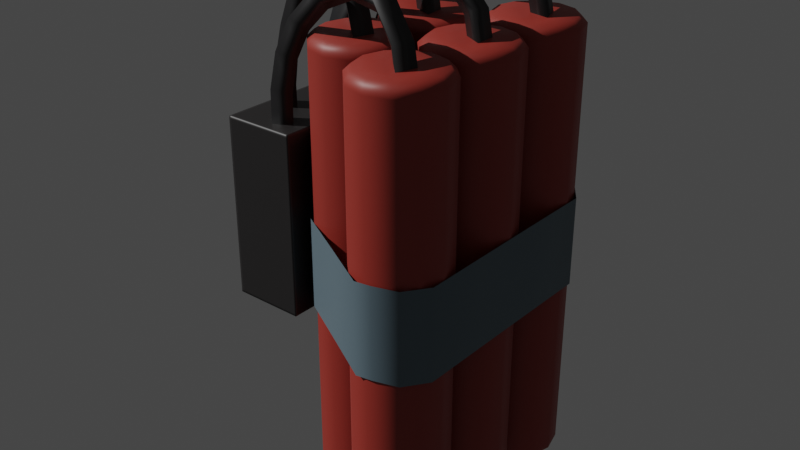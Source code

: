 # Source: TNTDigitalScreen.blend  (saved by Blender 3.6.13; exported with 4.5.12 LTS)
import bpy
from mathutils import Matrix  # noqa: F401  (used for matrix-valued properties, if any)

bpy.ops.wm.read_factory_settings(use_empty=True)
scene = bpy.context.scene
scene.name = 'Scene'

# ---- collections
col_collection_2 = bpy.data.collections.new('Collection 2'); scene.collection.children.link(col_collection_2)
col_panel = bpy.data.collections.new('Panel'); scene.collection.children.link(col_panel)
col_wires = bpy.data.collections.new('Wires'); scene.collection.children.link(col_wires)
col_tape = bpy.data.collections.new('Tape'); scene.collection.children.link(col_tape)

# ---- images (referenced by path relative to the original .blend; pixels are not part of the script)
import os
ASSET_DIR = os.environ.get("B2B_ASSET_DIR", "")  # directory of the original .blend (textures are referenced by path, not embedded)
HERE = os.path.dirname(os.path.abspath(__file__))  # packed textures are extracted next to this script under _unpacked/

def load_image(name, relpath, width, height, colorspace="sRGB"):
    """Load a texture the original file referenced (path relative to the .blend, or extracted next to this script)."""
    p = next((c for c in (os.path.join(HERE, relpath), os.path.join(ASSET_DIR, relpath)) if relpath and os.path.exists(c)), "")
    if p:
        img = bpy.data.images.load(p, check_existing=True)
        img.name = name
    else:  # same state as the original file: an image datablock whose file is absent (Cycles renders it pink)
        img = bpy.data.images.new(name, width, height)
        img.source = "FILE"
        img.filepath = "//" + (relpath or name)
    img.colorspace_settings.name = colorspace
    return img
img_ledpanel = load_image('LedPanel', 'LedPanel.png', 1024, 1024, 'sRGB')

# ---- materials (node trees are filled in below, after node groups)
mat_tnt = bpy.data.materials.new('TNT')
mat_timer = bpy.data.materials.new('Timer')
mat_timerframe = bpy.data.materials.new('TimerFrame')
mat_wire = bpy.data.materials.new('Wire')
mat_tape = bpy.data.materials.new('Tape')

# ---- material node trees
mat_tnt.use_nodes = True; mat_tnt.node_tree.nodes.clear()
_N = mat_tnt.node_tree.nodes; _L = mat_tnt.node_tree.links
n0 = _N.new('ShaderNodeBsdfPrincipled'); n0.name = 'Principled BSDF'; n0.location = (10, 300)
n0.distribution = 'GGX'
n0.subsurface_method = 'RANDOM_WALK_SKIN'
n0.inputs[0].default_value = (0.2957, 0.03004, 0.02028, 1.0)
n0.inputs[3].default_value = 1.45
n0.inputs[27].default_value = (0.0, 0.0, 0.0, 1.0)
n0.inputs[28].default_value = 1.0
n1 = _N.new('ShaderNodeOutputMaterial'); n1.name = 'Material Output'; n1.location = (300, 300)
_L.new(n0.outputs[0], n1.inputs[0])
n1.is_active_output = True
mat_timer.use_nodes = True; mat_timer.node_tree.nodes.clear()
_N = mat_timer.node_tree.nodes; _L = mat_timer.node_tree.links
n0 = _N.new('ShaderNodeBsdfPrincipled'); n0.name = 'Principled BSDF'; n0.location = (10, 300)
n0.distribution = 'GGX'
n0.subsurface_method = 'RANDOM_WALK_SKIN'
n0.inputs[3].default_value = 1.45
n0.inputs[28].default_value = 1.0
n1 = _N.new('ShaderNodeOutputMaterial'); n1.name = 'Material Output'; n1.location = (300, 300)
n2 = _N.new('ShaderNodeTexImage'); n2.name = 'Image Texture'; n2.location = (-414, 251)
n2.image = img_ledpanel
_L.new(n0.outputs[0], n1.inputs[0])
_L.new(n2.outputs[0], n0.inputs[0])
_L.new(n2.outputs[0], n0.inputs[27])
n1.is_active_output = True
mat_timerframe.use_nodes = True; mat_timerframe.node_tree.nodes.clear()
_N = mat_timerframe.node_tree.nodes; _L = mat_timerframe.node_tree.links
n0 = _N.new('ShaderNodeBsdfPrincipled'); n0.name = 'Principled BSDF'; n0.location = (10, 300)
n0.distribution = 'GGX'
n0.subsurface_method = 'RANDOM_WALK_SKIN'
n0.inputs[0].default_value = (0.01598, 0.01457, 0.01457, 1.0)
n0.inputs[3].default_value = 1.45
n0.inputs[27].default_value = (0.0, 0.0, 0.0, 1.0)
n0.inputs[28].default_value = 1.0
n1 = _N.new('ShaderNodeOutputMaterial'); n1.name = 'Material Output'; n1.location = (300, 300)
_L.new(n0.outputs[0], n1.inputs[0])
n1.is_active_output = True
mat_wire.use_nodes = True; mat_wire.node_tree.nodes.clear()
_N = mat_wire.node_tree.nodes; _L = mat_wire.node_tree.links
n0 = _N.new('ShaderNodeBsdfPrincipled'); n0.name = 'Principled BSDF'; n0.location = (10, 300)
n0.distribution = 'GGX'
n0.subsurface_method = 'RANDOM_WALK_SKIN'
n0.inputs[0].default_value = (0.008897, 0.008457, 0.009018, 1.0)
n0.inputs[3].default_value = 1.45
n0.inputs[27].default_value = (0.0, 0.0, 0.0, 1.0)
n0.inputs[28].default_value = 1.0
n1 = _N.new('ShaderNodeOutputMaterial'); n1.name = 'Material Output'; n1.location = (300, 300)
_L.new(n0.outputs[0], n1.inputs[0])
n1.is_active_output = True
mat_tape.use_nodes = True; mat_tape.node_tree.nodes.clear()
_N = mat_tape.node_tree.nodes; _L = mat_tape.node_tree.links
n0 = _N.new('ShaderNodeBsdfPrincipled'); n0.name = 'Principled BSDF'; n0.location = (10, 300)
n0.distribution = 'GGX'
n0.subsurface_method = 'RANDOM_WALK_SKIN'
n0.inputs[0].default_value = (0.1036, 0.1504, 0.1789, 1.0)
n0.inputs[3].default_value = 1.45
n0.inputs[27].default_value = (0.0, 0.0, 0.0, 1.0)
n0.inputs[28].default_value = 1.0
n1 = _N.new('ShaderNodeOutputMaterial'); n1.name = 'Material Output'; n1.location = (300, 300)
_L.new(n0.outputs[0], n1.inputs[0])
n1.is_active_output = True

# ---- world
world_world = bpy.data.worlds.new('World'); scene.world = world_world
world_world.use_nodes = True; world_world.node_tree.nodes.clear()
_N = world_world.node_tree.nodes; _L = world_world.node_tree.links
n0 = _N.new('ShaderNodeOutputWorld'); n0.name = 'World Output'; n0.location = (300, 300)
n1 = _N.new('ShaderNodeBackground'); n1.name = 'Background'; n1.location = (10, 300)
n1.inputs[0].default_value = (0.05088, 0.05088, 0.05088, 1.0)
_L.new(n1.outputs[0], n0.inputs[0])
n0.is_active_output = True
world_world.color = (0.05088, 0.05088, 0.05088)
world_world.use_sun_shadow = False
world_world.sun_shadow_jitter_overblur = 0.0

# ---- lights
light_sun = bpy.data.lights.new('Sun', 'SUN')
light_sun.transmission_factor = 0.0
light_sun.energy = 3.0
light_point_002 = bpy.data.lights.new('Point.002', 'POINT')
light_point_002.color = (0.05127, 0.3515, 0.624)
light_point_002.transmission_factor = 0.0
light_point_002.energy = 0.2
light_point_002.shadow_soft_size = 0.02
light_point_002.shadow_maximum_resolution = 0.006
light_point_002.use_absolute_resolution = True

# ---- meshes
me_cylinder_005 = bpy.data.meshes.new('Cylinder.005')
me_cylinder_005.from_pydata([(4.166e-10, 0.009822, 0.125), (0.0, 0.025, 0.1215), (0.0125, 0.02165, 0.1215), (0.009822, 1.532e-10, 0.125), (0.02165, 0.0125, 0.1215), (0.025, 0.0, 0.1215), (0.02165, -0.0125, 0.1215), (4.166e-10, -0.009822, 0.125), (0.0125, -0.02165, 0.1215), (0.0, -0.025, 0.1215), (-0.0125, -0.02165, 0.1215), (-0.009822, 1.532e-10, 0.125), (-0.02165, -0.0125, 0.1215), (-0.025, 0.0, 0.1215), (-0.02165, 0.0125, 0.1215), (-0.0125, 0.02165, 0.1215), (4.166e-10, 0.009822, -0.125), (0.0, 0.025, -0.1215), (0.0125, 0.02165, -0.1215), (0.009822, 1.532e-10, -0.125), (0.02165, 0.0125, -0.1215), (0.025, 0.0, -0.1215), (0.02165, -0.0125, -0.1215), (4.166e-10, -0.009822, -0.125), (0.0125, -0.02165, -0.1215), (0.0, -0.025, -0.1215), (-0.0125, -0.02165, -0.1215), (-0.009822, 1.532e-10, -0.125), (-0.02165, -0.0125, -0.1215), (-0.025, 0.0, -0.1215), (-0.02165, 0.0125, -0.1215), (-0.0125, 0.02165, -0.1215), (-0.0125, 0.02165, -0.119), (0.0, 0.025, -0.119), (0.0125, 0.02165, -0.119), (0.02165, 0.0125, -0.119), (0.025, 0.0, -0.119), (0.02165, -0.0125, -0.119), (0.0125, -0.02165, -0.119), (0.0, -0.025, -0.119), (-0.0125, 0.02165, 0.119), (0.0, 0.025, 0.119), (0.0125, 0.02165, 0.119), (0.02165, 0.0125, 0.119), (0.025, 0.0, 0.119), (0.02165, -0.0125, 0.119), (0.0125, -0.02165, 0.119), (0.0, -0.025, 0.119), (-0.0125, -0.02165, 0.119), (-0.02165, -0.0125, 0.119), (-0.025, 0.0, 0.119), (-0.02165, 0.0125, 0.119), (-0.0125, -0.02165, -0.119), (-0.02165, -0.0125, -0.119), (-0.025, 0.0, -0.119), (-0.02165, 0.0125, -0.119), (0.0, 0.02134, -0.125), (0.01067, 0.01848, -0.125), (0.01848, 0.01067, -0.125), (0.02134, 0.0, -0.125), (0.01848, -0.01067, -0.125), (0.01067, -0.01848, -0.125), (5.821e-11, -0.02134, -0.125), (-0.01067, -0.01848, -0.125), (0.0, 0.02134, 0.125), (0.01067, 0.01848, 0.125), (0.01848, 0.01067, 0.125), (0.02134, 0.0, 0.125), (0.01848, -0.01067, 0.125), (0.01067, -0.01848, 0.125), (5.821e-11, -0.02134, 0.125), (-0.01067, -0.01848, 0.125), (-0.01848, -0.01067, 0.125), (-0.02134, -5.821e-11, 0.125), (-0.01848, 0.01067, 0.125), (-0.01067, 0.01848, 0.125), (-0.0125, 0.02165, 0.0), (0.0, 0.025, 0.0), (0.0125, 0.02165, 0.0), (0.02165, 0.0125, 0.0), (0.025, 0.0, 0.0), (0.02165, -0.0125, 0.0), (0.0125, -0.02165, 0.0), (0.0, -0.025, 0.0), (-0.0125, -0.02165, 0.0), (-0.02165, -0.0125, 0.0), (-0.025, 0.0, 0.0), (-0.02165, 0.0125, 0.0), (-0.01848, -0.01067, -0.125), (-0.02134, -5.821e-11, -0.125), (-0.01848, 0.01067, -0.125), (-0.01067, 0.01848, -0.125)], [], [(41, 1, 2, 42), (44, 5, 6, 45), (45, 6, 8, 46), (46, 8, 9, 47), (47, 9, 10, 48), (48, 10, 12, 49), (49, 12, 13, 50), (50, 13, 14, 51), (51, 14, 15, 40), (42, 2, 4, 43), (43, 4, 5, 44), (40, 15, 1, 41), (2, 1, 64, 65), (4, 2, 65, 66), (5, 4, 66, 67), (6, 5, 67, 68), (8, 6, 68, 69), (9, 8, 69, 70), (10, 9, 70, 71), (12, 10, 71, 72), (13, 12, 72, 73), (14, 13, 73, 74), (15, 14, 74, 75), (1, 15, 75, 64), (0, 65, 64, 75), (33, 34, 18, 17), (36, 37, 22, 21), (37, 38, 24, 22), (38, 39, 25, 24), (39, 52, 26, 25), (52, 53, 28, 26), (53, 54, 29, 28), (54, 55, 30, 29), (55, 32, 31, 30), (34, 35, 20, 18), (32, 33, 17, 31), (18, 57, 56, 17), (35, 36, 21, 20), (76, 40, 41, 77), (79, 43, 44, 80), (78, 42, 43, 79), (87, 51, 40, 76), (86, 50, 51, 87), (85, 49, 50, 86), (84, 48, 49, 85), (83, 47, 48, 84), (82, 46, 47, 83), (81, 45, 46, 82), (80, 44, 45, 81), (77, 41, 42, 78), (21, 59, 58, 20), (29, 89, 88, 28), (31, 91, 90, 30), (16, 91, 56, 57), (79, 80, 36, 35), (87, 76, 32, 55), (85, 86, 54, 53), (83, 84, 52, 39), (80, 81, 37, 36), (24, 61, 60, 22), (26, 63, 62, 25), (77, 78, 34, 33), (67, 66, 3, 68), (0, 3, 66, 65), (70, 69, 7, 71), (3, 7, 69, 68), (73, 72, 11, 74), (7, 11, 72, 71), (11, 0, 75, 74), (0, 11, 7, 3), (84, 85, 53, 52), (86, 87, 55, 54), (78, 79, 35, 34), (76, 77, 33, 32), (17, 56, 91, 31), (30, 90, 89, 29), (28, 88, 63, 26), (25, 62, 61, 24), (22, 60, 59, 21), (20, 58, 57, 18), (82, 83, 39, 38), (81, 82, 38, 37), (59, 60, 19, 58), (16, 57, 58, 19), (62, 63, 23, 61), (19, 60, 61, 23), (89, 90, 27, 88), (23, 63, 88, 27), (27, 90, 91, 16), (16, 19, 23, 27)])
me_cylinder_005.polygons.foreach_set('use_smooth', [True] * 90)
_uv = me_cylinder_005.uv_layers.new(name='UVMap')
_uv.uv.foreach_set('vector', [1.0, 0.9881, 1.0, 0.9929, 0.9167, 0.9929, 0.9167, 0.9881, 0.75, 0.9881, 0.75, 0.9929, 0.6667, 0.9929, 0.6667, 0.9881, 0.6667, 0.9881, 0.6667, 0.9929, 0.5833, 0.9929, 0.5833, 0.9881, 0.5833, 0.9881, 0.5833, 0.9929, 0.5, 0.9929, 0.5, 0.9881, 0.5, 0.9881, 0.5, 0.9929, 0.4167, 0.9929, 0.4167, 0.9881, 0.4167, 0.9881, 0.4167, 0.9929, 0.3333, 0.9929, 0.3333, 0.9881, 0.3333, 0.9881, 0.3333, 0.9929, 0.25, 0.9929, 0.25, 0.9881, 0.25, 0.9881, 0.25, 0.9929, 0.1667, 0.9929, 0.1667, 0.9881, 0.1667, 0.9881, 0.1667, 0.9929, 0.08333, 0.9929, 0.08333, 0.9881, 0.9167, 0.9881, 0.9167, 0.9929, 0.8333, 0.9929, 0.8333, 0.9881, 0.8333, 0.9881, 0.8333, 0.9929, 0.75, 0.9929, 0.75, 0.9881, 0.08333, 0.9881, 0.08333, 0.9929, 7.451e-08, 0.9929, 7.451e-08, 0.9881, 0.37, 0.4578, 0.25, 0.49, 0.25, 0.4549, 0.3524, 0.4274, 0.4578, 0.37, 0.37, 0.4578, 0.3524, 0.4274, 0.4274, 0.3524, 0.49, 0.25, 0.4578, 0.37, 0.4274, 0.3524, 0.4549, 0.25, 0.4578, 0.13, 0.49, 0.25, 0.4549, 0.25, 0.4274, 0.1476, 0.37, 0.04215, 0.4578, 0.13, 0.4274, 0.1476, 0.3524, 0.07258, 0.25, 0.01, 0.37, 0.04215, 0.3524, 0.07258, 0.25, 0.04514, 0.13, 0.04215, 0.25, 0.01, 0.25, 0.04514, 0.1476, 0.07258, 0.04215, 0.13, 0.13, 0.04215, 0.1476, 0.07258, 0.07258, 0.1476, 0.01, 0.25, 0.04215, 0.13, 0.07258, 0.1476, 0.04514, 0.25, 0.04215, 0.37, 0.01, 0.25, 0.04514, 0.25, 0.07258, 0.3524, 0.13, 0.4578, 0.04215, 0.37, 0.07258, 0.3524, 0.1476, 0.4274, 0.25, 0.49, 0.13, 0.4578, 0.1476, 0.4274, 0.25, 0.4549, 0.3272, 0.3836, 0.3416, 0.4087, 0.25, 0.4332, 0.1584, 0.4087, 1.0, 0.9881, 0.9167, 0.9881, 0.9167, 0.9929, 1.0, 0.9929, 0.75, 0.9881, 0.6667, 0.9881, 0.6667, 0.9929, 0.75, 0.9929, 0.6667, 0.9881, 0.5833, 0.9881, 0.5833, 0.9929, 0.6667, 0.9929, 0.5833, 0.9881, 0.5, 0.9881, 0.5, 0.9929, 0.5833, 0.9929, 0.5, 0.9881, 0.4167, 0.9881, 0.4167, 0.9929, 0.5, 0.9929, 0.4167, 0.9881, 0.3333, 0.9881, 0.3333, 0.9929, 0.4167, 0.9929, 0.3333, 0.9881, 0.25, 0.9881, 0.25, 0.9929, 0.3333, 0.9929, 0.25, 0.9881, 0.1667, 0.9881, 0.1667, 0.9929, 0.25, 0.9929, 0.1667, 0.9881, 0.08333, 0.9881, 0.08333, 0.9929, 0.1667, 0.9929, 0.9167, 0.9881, 0.8333, 0.9881, 0.8333, 0.9929, 0.9167, 0.9929, 0.08333, 0.9881, 7.451e-08, 0.9881, 7.451e-08, 0.9929, 0.08333, 0.9929, 0.37, 0.4578, 0.3524, 0.4274, 0.25, 0.4549, 0.25, 0.49, 0.8333, 0.9881, 0.75, 0.9881, 0.75, 0.9929, 0.8333, 0.9929, 0.08333, 0.75, 0.08333, 0.9881, 7.451e-08, 0.9881, 7.451e-08, 0.75, 0.8333, 0.75, 0.8333, 0.9881, 0.75, 0.9881, 0.75, 0.75, 0.9167, 0.75, 0.9167, 0.9881, 0.8333, 0.9881, 0.8333, 0.75, 0.1667, 0.75, 0.1667, 0.9881, 0.08333, 0.9881, 0.08333, 0.75, 0.25, 0.75, 0.25, 0.9881, 0.1667, 0.9881, 0.1667, 0.75, 0.3333, 0.75, 0.3333, 0.9881, 0.25, 0.9881, 0.25, 0.75, 0.4167, 0.75, 0.4167, 0.9881, 0.3333, 0.9881, 0.3333, 0.75, 0.5, 0.75, 0.5, 0.9881, 0.4167, 0.9881, 0.4167, 0.75, 0.5833, 0.75, 0.5833, 0.9881, 0.5, 0.9881, 0.5, 0.75, 0.6667, 0.75, 0.6667, 0.9881, 0.5833, 0.9881, 0.5833, 0.75, 0.75, 0.75, 0.75, 0.9881, 0.6667, 0.9881, 0.6667, 0.75, 1.0, 0.75, 1.0, 0.9881, 0.9167, 0.9881, 0.9167, 0.75, 0.49, 0.25, 0.4549, 0.25, 0.4274, 0.3524, 0.4578, 0.37, 0.01, 0.25, 0.04514, 0.25, 0.07258, 0.1476, 0.04215, 0.13, 0.13, 0.4578, 0.1476, 0.4274, 0.07258, 0.3524, 0.04215, 0.37, 0.3272, 0.3836, 0.1584, 0.4087, 0.25, 0.4332, 0.3416, 0.4087, 0.8333, 0.75, 0.75, 0.75, 0.75, 0.9881, 0.8333, 0.9881, 0.1667, 0.75, 0.08333, 0.75, 0.08333, 0.9881, 0.1667, 0.9881, 0.3333, 0.75, 0.25, 0.75, 0.25, 0.9881, 0.3333, 0.9881, 0.5, 0.75, 0.4167, 0.75, 0.4167, 0.9881, 0.5, 0.9881, 0.75, 0.75, 0.6667, 0.75, 0.6667, 0.9881, 0.75, 0.9881, 0.37, 0.04215, 0.3524, 0.07258, 0.4274, 0.1476, 0.4578, 0.13, 0.13, 0.04215, 0.1476, 0.07258, 0.25, 0.04514, 0.25, 0.01, 1.0, 0.75, 0.9167, 0.75, 0.9167, 0.9881, 1.0, 0.9881, 0.4332, 0.25, 0.4087, 0.3416, 0.3836, 0.1728, 0.4087, 0.1584, 0.3272, 0.3836, 0.3836, 0.3272, 0.4087, 0.3416, 0.3416, 0.4087, 0.25, 0.06677, 0.3416, 0.09132, 0.1728, 0.1164, 0.1584, 0.09132, 0.3836, 0.1728, 0.3272, 0.1164, 0.3416, 0.09132, 0.4087, 0.1584, 0.06677, 0.25, 0.09132, 0.1584, 0.1164, 0.3272, 0.09132, 0.3416, 0.1728, 0.1164, 0.1164, 0.1728, 0.09132, 0.1584, 0.1584, 0.09132, 0.1164, 0.3272, 0.1728, 0.3836, 0.1584, 0.4087, 0.09132, 0.3416, 0.1728, 0.3836, 0.1164, 0.1728, 0.3272, 0.1164, 0.3836, 0.3272, 0.4167, 0.75, 0.3333, 0.75, 0.3333, 0.9881, 0.4167, 0.9881, 0.25, 0.75, 0.1667, 0.75, 0.1667, 0.9881, 0.25, 0.9881, 0.9167, 0.75, 0.8333, 0.75, 0.8333, 0.9881, 0.9167, 0.9881, 0.08333, 0.75, 7.451e-08, 0.75, 7.451e-08, 0.9881, 0.08333, 0.9881, 0.25, 0.49, 0.25, 0.4549, 0.1476, 0.4274, 0.13, 0.4578, 0.04215, 0.37, 0.07258, 0.3524, 0.04514, 0.25, 0.01, 0.25, 0.04215, 0.13, 0.07258, 0.1476, 0.1476, 0.07258, 0.13, 0.04215, 0.25, 0.01, 0.25, 0.04514, 0.3524, 0.07258, 0.37, 0.04215, 0.4578, 0.13, 0.4274, 0.1476, 0.4549, 0.25, 0.49, 0.25, 0.4578, 0.37, 0.4274, 0.3524, 0.3524, 0.4274, 0.37, 0.4578, 0.5833, 0.75, 0.5, 0.75, 0.5, 0.9881, 0.5833, 0.9881, 0.6667, 0.75, 0.5833, 0.75, 0.5833, 0.9881, 0.6667, 0.9881, 0.4332, 0.25, 0.4087, 0.1584, 0.3836, 0.1728, 0.4087, 0.3416, 0.3272, 0.3836, 0.3416, 0.4087, 0.4087, 0.3416, 0.3836, 0.3272, 0.25, 0.06677, 0.1584, 0.09132, 0.1728, 0.1164, 0.3416, 0.09132, 0.3836, 0.1728, 0.4087, 0.1584, 0.3416, 0.09132, 0.3272, 0.1164, 0.06677, 0.25, 0.09132, 0.3416, 0.1164, 0.3272, 0.09132, 0.1584, 0.1728, 0.1164, 0.1584, 0.09132, 0.09132, 0.1584, 0.1164, 0.1728, 0.1164, 0.3272, 0.09132, 0.3416, 0.1584, 0.4087, 0.1728, 0.3836, 0.1728, 0.3836, 0.3836, 0.3272, 0.3272, 0.1164, 0.1164, 0.1728])
me_cylinder_005.materials.append(mat_tnt)
me_cylinder_005.update()
me_cube_001 = bpy.data.meshes.new('Cube.001')
me_cube_001.from_pydata([(0.02, -0.05, -0.04859), (0.02, -0.04859, -0.05), (0.02, -0.05, -0.05), (0.02, -0.04859, 0.05), (0.02, -0.05, 0.04859), (0.02, -0.05, 0.05), (0.02, 0.04859, -0.05), (0.02, 0.05, -0.04859), (0.02, 0.05, -0.05), (0.02, 0.05, 0.04859), (0.02, 0.04859, 0.05), (0.02, 0.05, 0.05), (-0.02, 0.04859, -0.04859), (-0.01859, 0.05, -0.04859), (-0.01859, 0.04859, -0.05), (-0.02, 0.05, -0.04859), (-0.02, 0.05, -0.05), (-0.01859, 0.05, -0.05), (-0.02, 0.04859, -0.05), (-0.01859, -0.04859, -0.05), (-0.01859, -0.05, -0.04859), (-0.02, -0.04859, -0.04859), (-0.01859, -0.05, -0.05), (-0.02, -0.05, -0.05), (-0.02, -0.05, -0.04859), (-0.02, -0.04859, -0.05), (-0.01859, -0.05, 0.04859), (-0.01859, -0.04859, 0.05), (-0.02, -0.04859, 0.04859), (-0.01859, -0.05, 0.05), (-0.02, -0.05, 0.05), (-0.02, -0.04859, 0.05), (-0.02, -0.05, 0.04859), (-0.01859, 0.04859, 0.05), (-0.01859, 0.05, 0.04859), (-0.02, 0.04859, 0.04859), (-0.01859, 0.05, 0.05), (-0.02, 0.05, 0.05), (-0.02, 0.05, 0.04859), (-0.02, 0.04859, 0.05), (0.01904, 0.04859, -0.05), (0.01904, 0.05, -0.05), (0.01904, 0.05, -0.04859), (0.01904, 0.04859, 0.05), (0.01904, 0.05, 0.05), (0.01904, 0.05, 0.04859), (0.01904, -0.04859, -0.05), (0.01904, -0.05, -0.05), (0.01904, -0.05, -0.04859), (0.01904, -0.04859, 0.05), (0.01904, -0.05, 0.05), (0.01904, -0.05, 0.04859), (-0.02, -0.04099, -0.0418), (-0.02, -0.0418, -0.04099), (-0.0198, -0.04135, -0.04099), (-0.0198, -0.04099, -0.04135), (-0.02, -0.0418, -0.0418), (-0.02, -0.04153, -0.04153), (-0.02, -0.04153, -0.04118), (-0.0198, -0.04135, -0.04135), (-0.02, -0.04118, -0.04153), (-0.02, -0.0418, 0.04099), (-0.02, -0.04099, 0.0418), (-0.0198, -0.04099, 0.04135), (-0.0198, -0.04135, 0.04099), (-0.02, -0.0418, 0.0418), (-0.02, -0.04153, 0.04153), (-0.02, -0.04118, 0.04153), (-0.0198, -0.04135, 0.04135), (-0.02, -0.04153, 0.04118), (-0.0198, 0.04099, -0.04135), (-0.0198, 0.04135, -0.04099), (-0.02, 0.0418, -0.04099), (-0.02, 0.04099, -0.0418), (-0.0198, 0.04135, -0.04135), (-0.02, 0.04153, -0.04153), (-0.02, 0.04153, -0.04118), (-0.02, 0.0418, -0.0418), (-0.02, 0.04118, -0.04153), (-0.02, 0.04099, 0.0418), (-0.02, 0.0418, 0.04099), (-0.0198, 0.04135, 0.04099), (-0.0198, 0.04099, 0.04135), (-0.02, 0.0418, 0.0418), (-0.02, 0.04153, 0.04153), (-0.02, 0.04153, 0.04118), (-0.0198, 0.04135, 0.04135), (-0.02, 0.04118, 0.04153), (-0.01399, 0.03558, -0.03593), (-0.01379, 0.03547, -0.03547), (-0.01399, 0.03593, -0.03558), (-0.01379, 0.03547, -0.03574), (-0.01379, 0.03574, -0.03574), (-0.01379, 0.03574, -0.03547), (-0.01399, 0.03593, -0.03593), (-0.01399, -0.03558, -0.03593), (-0.01399, -0.03593, -0.03558), (-0.01379, -0.03547, -0.03547), (-0.01399, -0.03593, -0.03593), (-0.01379, -0.03574, -0.03574), (-0.01379, -0.03574, -0.03547), (-0.01379, -0.03547, -0.03574), (-0.01399, -0.03593, 0.03558), (-0.01399, -0.03558, 0.03593), (-0.01379, -0.03547, 0.03547), (-0.01399, -0.03593, 0.03593), (-0.01379, -0.03574, 0.03574), (-0.01379, -0.03547, 0.03574), (-0.01379, -0.03574, 0.03547), (-0.01399, 0.03558, 0.03593), (-0.01399, 0.03593, 0.03558), (-0.01379, 0.03547, 0.03547), (-0.01399, 0.03593, 0.03593), (-0.01379, 0.03574, 0.03574), (-0.01379, 0.03574, 0.03547), (-0.01379, 0.03547, 0.03574), (0.02, 0.04859, 0.04859), (0.02, -0.04859, 0.04859), (0.02, -0.04859, -0.04859), (0.02, 0.04859, -0.04859)], [], [(97, 104, 111, 89), (54, 64, 102, 96), (48, 51, 26, 20), (43, 33, 27, 49), (6, 119, 118, 1), (42, 45, 9, 7), (81, 71, 90, 110), (77, 72, 80, 83, 35, 12), (56, 52, 73, 77, 12, 21), (63, 82, 109, 103), (83, 79, 62, 65, 28, 35), (65, 61, 53, 56, 21, 28), (12, 15, 16, 18), (13, 17, 16, 15), (14, 18, 16, 17), (19, 22, 23, 25), (20, 24, 23, 22), (21, 25, 23, 24), (26, 29, 30, 32), (27, 31, 30, 29), (28, 32, 30, 31), (33, 36, 37, 39), (34, 38, 37, 36), (35, 39, 37, 38), (14, 19, 25, 18), (18, 25, 21, 12), (20, 26, 32, 24), (24, 32, 28, 21), (27, 33, 39, 31), (31, 39, 35, 28), (34, 13, 15, 38), (38, 15, 12, 35), (40, 14, 17, 41), (41, 17, 13, 42), (43, 10, 11, 44), (44, 11, 9, 45), (46, 1, 2, 47), (47, 2, 0, 48), (49, 27, 29, 50), (50, 29, 26, 51), (40, 6, 1, 46), (14, 40, 46, 19), (5, 50, 51, 4), (3, 49, 50, 5), (22, 47, 48, 20), (19, 46, 47, 22), (36, 44, 45, 34), (33, 43, 44, 36), (8, 41, 42, 7), (6, 40, 41, 8), (13, 34, 45, 42), (10, 43, 49, 3), (0, 4, 51, 48), (52, 56, 57, 60), (53, 58, 57, 56), (54, 59, 57, 58), (55, 60, 57, 59), (61, 65, 66, 69), (62, 67, 66, 65), (63, 68, 66, 67), (64, 69, 66, 68), (70, 74, 75, 78), (71, 76, 75, 74), (72, 77, 75, 76), (73, 78, 75, 77), (79, 83, 84, 87), (80, 85, 84, 83), (81, 86, 84, 85), (82, 87, 84, 86), (88, 91, 92, 94), (89, 93, 92, 91), (90, 94, 92, 93), (95, 98, 99, 101), (96, 100, 99, 98), (97, 101, 99, 100), (102, 105, 106, 108), (103, 107, 106, 105), (104, 108, 106, 107), (109, 112, 113, 115), (110, 114, 113, 112), (111, 115, 113, 114), (73, 52, 60, 78), (78, 60, 55, 70), (53, 61, 69, 58), (58, 69, 64, 54), (62, 79, 87, 67), (67, 87, 82, 63), (80, 72, 76, 85), (85, 76, 71, 81), (88, 95, 101, 91), (91, 101, 97, 89), (96, 102, 108, 100), (100, 108, 104, 97), (103, 109, 115, 107), (107, 115, 111, 104), (110, 90, 93, 114), (114, 93, 89, 111), (70, 88, 94, 74), (74, 94, 90, 71), (109, 82, 86, 112), (112, 86, 81, 110), (63, 103, 105, 68), (68, 105, 102, 64), (95, 55, 59, 98), (98, 59, 54, 96), (70, 55, 95, 88), (1, 118, 0, 2), (0, 118, 117, 4), (4, 117, 3, 5), (3, 117, 116, 10), (10, 116, 9, 11), (9, 116, 119, 7), (7, 119, 6, 8), (116, 117, 118, 119)])
me_cube_001.polygons.foreach_set('use_smooth', [True] * 114)
me_cube_001.polygons.foreach_set('material_index', [0, 1, 1, 1, 1, 1, 1, 1, 1, 1, 1, 1, 1, 1, 1, 1, 1, 1, 1, 1, 1, 1, 1, 1, 1, 1, 1, 1, 1, 1, 1, 1, 1, 1, 1, 1, 1, 1, 1, 1, 1, 1, 1, 1, 1, 1, 1, 1, 1, 1, 1, 1, 1, 1, 1, 1, 1, 1, 1, 1, 1, 1, 1, 1, 1, 1, 1, 1, 1, 1, 0, 1, 1, 1, 0, 1, 1, 0, 1, 1, 0, 1, 1, 1, 1, 1, 1, 1, 1, 1, 0, 1, 0, 1, 0, 1, 0, 1, 1, 1, 1, 1, 1, 1, 1, 1, 1, 1, 1, 1, 1, 1, 1, 1])
_uv = me_cube_001.uv_layers.new(name='UVMap')
_uv.uv.foreach_set('vector', [0.9999, 0.0001001, 0.9999, 0.9999, 9.996e-05, 0.9999, 0.0001001, 9.984e-05, 0.3971, 0.02117, 0.6029, 0.02117, 0.6029, 0.02117, 0.3971, 0.02117, 0.3785, 0.756, 0.6215, 0.756, 0.6215, 0.9912, 0.3785, 0.9912, 0.631, 0.5035, 0.8662, 0.5035, 0.8662, 0.7465, 0.631, 0.7465, 0.375, 0.5035, 0.3785, 0.5035, 0.3785, 0.7465, 0.375, 0.7465, 0.3785, 0.494, 0.6215, 0.494, 0.6215, 0.5, 0.3785, 0.5, 0.6029, 0.2288, 0.3971, 0.2288, 0.3971, 0.2288, 0.6029, 0.2288, 0.3955, 0.2295, 0.3975, 0.2295, 0.6025, 0.2295, 0.6045, 0.2295, 0.6215, 0.2465, 0.3785, 0.2465, 0.3955, 0.02049, 0.3955, 0.02252, 0.3955, 0.2275, 0.3955, 0.2295, 0.3785, 0.2465, 0.3785, 0.003536, 0.6038, 0.02207, 0.6038, 0.2279, 0.6038, 0.2279, 0.6038, 0.02213, 0.6045, 0.2295, 0.6045, 0.2275, 0.6045, 0.02252, 0.6045, 0.02049, 0.6215, 0.003536, 0.6215, 0.2465, 0.6045, 0.02049, 0.6025, 0.02049, 0.3975, 0.02049, 0.3955, 0.02049, 0.3785, 0.003536, 0.6215, 0.003536, 0.3785, 0.2465, 0.3785, 0.25, 0.375, 0.25, 0.375, 0.2465, 0.3785, 0.2588, 0.375, 0.2588, 0.375, 0.25, 0.3785, 0.25, 0.1338, 0.5035, 0.125, 0.5035, 0.125, 0.5, 0.1338, 0.5, 0.1338, 0.7465, 0.1338, 0.75, 0.125, 0.75, 0.125, 0.7465, 0.3785, 0.9912, 0.3785, 1.0, 0.375, 1.0, 0.375, 0.9912, 0.3785, 0.003536, 0.375, 0.003536, 0.375, 0.0, 0.3785, 0.0, 0.6215, 0.9912, 0.625, 0.9912, 0.625, 1.0, 0.6215, 1.0, 0.8662, 0.7465, 0.875, 0.7465, 0.875, 0.75, 0.8662, 0.75, 0.6215, 0.003536, 0.6215, 0.0, 0.625, 0.0, 0.625, 0.003536, 0.8662, 0.5035, 0.8662, 0.5, 0.875, 0.5, 0.875, 0.5035, 0.6215, 0.2588, 0.6215, 0.25, 0.625, 0.25, 0.625, 0.2588, 0.6215, 0.2465, 0.625, 0.2465, 0.625, 0.25, 0.6215, 0.25, 0.1338, 0.5035, 0.1338, 0.7465, 0.125, 0.7465, 0.125, 0.5035, 0.375, 0.2465, 0.375, 0.003536, 0.3785, 0.003536, 0.3785, 0.2465, 0.3785, 0.9912, 0.6215, 0.9912, 0.6215, 1.0, 0.3785, 1.0, 0.3785, 0.0, 0.6215, 0.0, 0.6215, 0.003536, 0.3785, 0.003536, 0.8662, 0.7465, 0.8662, 0.5035, 0.875, 0.5035, 0.875, 0.7465, 0.625, 0.003536, 0.625, 0.2465, 0.6215, 0.2465, 0.6215, 0.003536, 0.6215, 0.2588, 0.3785, 0.2588, 0.3785, 0.25, 0.6215, 0.25, 0.6215, 0.25, 0.3785, 0.25, 0.3785, 0.2465, 0.6215, 0.2465, 0.369, 0.5035, 0.1338, 0.5035, 0.1338, 0.5, 0.369, 0.5, 0.375, 0.494, 0.375, 0.2588, 0.3785, 0.2588, 0.3785, 0.494, 0.631, 0.5035, 0.625, 0.5035, 0.625, 0.5, 0.631, 0.5, 0.625, 0.494, 0.625, 0.5, 0.6215, 0.5, 0.6215, 0.494, 0.369, 0.7465, 0.375, 0.7465, 0.375, 0.75, 0.369, 0.75, 0.375, 0.756, 0.375, 0.75, 0.3785, 0.75, 0.3785, 0.756, 0.631, 0.7465, 0.8662, 0.7465, 0.8662, 0.75, 0.631, 0.75, 0.625, 0.756, 0.625, 0.9912, 0.6215, 0.9912, 0.6215, 0.756, 0.369, 0.5035, 0.375, 0.5035, 0.375, 0.7465, 0.369, 0.7465, 0.1338, 0.5035, 0.369, 0.5035, 0.369, 0.7465, 0.1338, 0.7465, 0.625, 0.75, 0.625, 0.756, 0.6215, 0.756, 0.6215, 0.75, 0.625, 0.7465, 0.631, 0.7465, 0.631, 0.75, 0.625, 0.75, 0.375, 0.9912, 0.375, 0.756, 0.3785, 0.756, 0.3785, 0.9912, 0.1338, 0.7465, 0.369, 0.7465, 0.369, 0.75, 0.1338, 0.75, 0.625, 0.2588, 0.625, 0.494, 0.6215, 0.494, 0.6215, 0.2588, 0.8662, 0.5035, 0.631, 0.5035, 0.631, 0.5, 0.8662, 0.5, 0.375, 0.5, 0.375, 0.494, 0.3785, 0.494, 0.3785, 0.5, 0.375, 0.5035, 0.369, 0.5035, 0.369, 0.5, 0.375, 0.5, 0.3785, 0.2588, 0.6215, 0.2588, 0.6215, 0.494, 0.3785, 0.494, 0.625, 0.5035, 0.631, 0.5035, 0.631, 0.7465, 0.625, 0.7465, 0.3785, 0.75, 0.6215, 0.75, 0.6215, 0.756, 0.3785, 0.756, 0.3962, 0.02281, 0.3962, 0.02068, 0.3962, 0.02117, 0.3962, 0.02206, 0.3975, 0.02049, 0.3971, 0.02117, 0.3962, 0.02117, 0.3955, 0.02049, 0.3971, 0.02117, 0.3962, 0.02117, 0.3962, 0.02117, 0.3971, 0.02117, 0.3962, 0.02207, 0.3962, 0.02206, 0.3962, 0.02117, 0.3962, 0.02117, 0.6022, 0.02117, 0.6043, 0.02117, 0.6038, 0.02117, 0.6029, 0.02117, 0.6045, 0.02252, 0.6038, 0.02206, 0.6038, 0.02117, 0.6045, 0.02049, 0.6038, 0.02207, 0.6038, 0.02117, 0.6038, 0.02117, 0.6038, 0.02206, 0.6029, 0.02117, 0.6029, 0.02117, 0.6038, 0.02117, 0.6038, 0.02117, 0.3962, 0.2279, 0.3962, 0.2288, 0.3962, 0.2288, 0.3962, 0.2279, 0.3971, 0.2288, 0.3971, 0.2288, 0.3962, 0.2288, 0.3962, 0.2288, 0.3978, 0.2288, 0.3957, 0.2288, 0.3962, 0.2288, 0.3971, 0.2288, 0.3955, 0.2275, 0.3962, 0.2279, 0.3962, 0.2288, 0.3955, 0.2295, 0.6038, 0.2272, 0.6038, 0.2293, 0.6038, 0.2288, 0.6038, 0.2279, 0.6025, 0.2295, 0.6029, 0.2288, 0.6038, 0.2288, 0.6045, 0.2295, 0.6029, 0.2288, 0.6038, 0.2288, 0.6038, 0.2288, 0.6029, 0.2288, 0.6038, 0.2279, 0.6038, 0.2279, 0.6038, 0.2288, 0.6038, 0.2288, 0.3962, 0.2279, 0.3962, 0.228, 0.3962, 0.2288, 0.3962, 0.2288, 0.397, 0.228, 0.397, 0.2288, 0.3962, 0.2288, 0.3962, 0.228, 0.3971, 0.2288, 0.3962, 0.2288, 0.3962, 0.2288, 0.397, 0.2288, 0.3962, 0.02213, 0.3962, 0.02117, 0.3962, 0.02117, 0.3962, 0.02196, 0.3971, 0.02117, 0.397, 0.02117, 0.3962, 0.02117, 0.3962, 0.02117, 0.397, 0.02196, 0.3962, 0.02196, 0.3962, 0.02117, 0.397, 0.02117, 0.6029, 0.02117, 0.6038, 0.02117, 0.6038, 0.02117, 0.603, 0.02117, 0.6038, 0.02213, 0.6038, 0.02196, 0.6038, 0.02117, 0.6038, 0.02117, 0.603, 0.02196, 0.603, 0.02117, 0.6038, 0.02117, 0.6038, 0.02196, 0.6038, 0.2279, 0.6038, 0.2288, 0.6038, 0.2288, 0.6038, 0.228, 0.6029, 0.2288, 0.603, 0.2288, 0.6038, 0.2288, 0.6038, 0.2288, 0.603, 0.228, 0.6038, 0.228, 0.6038, 0.2288, 0.603, 0.2288, 0.3955, 0.2275, 0.3955, 0.02252, 0.3962, 0.02206, 0.3962, 0.2279, 0.3962, 0.2279, 0.3962, 0.02206, 0.3962, 0.02207, 0.3962, 0.2279, 0.3975, 0.02049, 0.6025, 0.02049, 0.6029, 0.02117, 0.3971, 0.02117, 0.3971, 0.02117, 0.6029, 0.02117, 0.6029, 0.02117, 0.3971, 0.02117, 0.6045, 0.02252, 0.6045, 0.2275, 0.6038, 0.2279, 0.6038, 0.02206, 0.6038, 0.02206, 0.6038, 0.2279, 0.6038, 0.2279, 0.6038, 0.02207, 0.6025, 0.2295, 0.3975, 0.2295, 0.3971, 0.2288, 0.6029, 0.2288, 0.6029, 0.2288, 0.3971, 0.2288, 0.3971, 0.2288, 0.6029, 0.2288, 0.3962, 0.2279, 0.3962, 0.02213, 0.3962, 0.02196, 0.3962, 0.228, 0.3962, 0.228, 0.3962, 0.02196, 0.397, 0.02196, 0.397, 0.228, 0.3971, 0.02117, 0.6029, 0.02117, 0.603, 0.02117, 0.397, 0.02117, 0.397, 0.02117, 0.603, 0.02117, 0.603, 0.02196, 0.397, 0.02196, 0.6038, 0.02213, 0.6038, 0.2279, 0.6038, 0.228, 0.6038, 0.02196, 0.6038, 0.02196, 0.6038, 0.228, 0.603, 0.228, 0.603, 0.02196, 0.6029, 0.2288, 0.3971, 0.2288, 0.397, 0.2288, 0.603, 0.2288, 0.603, 0.2288, 0.397, 0.2288, 0.397, 0.228, 0.603, 0.228, 0.3962, 0.2279, 0.3962, 0.2279, 0.3962, 0.2288, 0.3962, 0.2288, 0.3962, 0.2288, 0.3962, 0.2288, 0.3971, 0.2288, 0.3971, 0.2288, 0.6038, 0.2279, 0.6038, 0.2279, 0.6038, 0.2288, 0.6038, 0.2288, 0.6038, 0.2288, 0.6038, 0.2288, 0.6029, 0.2288, 0.6029, 0.2288, 0.6038, 0.02207, 0.6038, 0.02213, 0.6038, 0.02117, 0.6038, 0.02117, 0.6038, 0.02117, 0.6038, 0.02117, 0.6029, 0.02117, 0.6029, 0.02117, 0.3962, 0.02213, 0.3962, 0.02207, 0.3962, 0.02117, 0.3962, 0.02117, 0.3962, 0.02117, 0.3962, 0.02117, 0.3971, 0.02117, 0.3971, 0.02117, 0.3962, 0.2279, 0.3962, 0.02207, 0.3962, 0.02213, 0.3962, 0.2279, 0.375, 0.7465, 0.3785, 0.7465, 0.3785, 0.75, 0.375, 0.75, 0.3785, 0.75, 0.3785, 0.7465, 0.6215, 0.7465, 0.6215, 0.75, 0.6215, 0.75, 0.6215, 0.7465, 0.625, 0.7465, 0.625, 0.75, 0.625, 0.7465, 0.6215, 0.7465, 0.6215, 0.5035, 0.625, 0.5035, 0.625, 0.5035, 0.6215, 0.5035, 0.6215, 0.5, 0.625, 0.5, 0.6215, 0.5, 0.6215, 0.5035, 0.3785, 0.5035, 0.3785, 0.5, 0.3785, 0.5, 0.3785, 0.5035, 0.375, 0.5035, 0.375, 0.5, 0.6215, 0.5035, 0.6215, 0.7465, 0.3785, 0.7465, 0.3785, 0.5035])
me_cube_001.materials.append(mat_timer)
me_cube_001.materials.append(mat_timerframe)
me_cube_001.update()
me_plane_007 = bpy.data.meshes.new('Plane.007')
me_plane_007.from_pydata([(-0.09369, 0.04281, -0.0875), (-0.09379, 0.03176, -0.08753), (-0.08396, 0.03678, -0.08719), (-0.09228, 0.04334, -0.0667), (-0.09233, 0.03232, -0.06606), (-0.08268, 0.03727, -0.06812), (-0.08625, 0.04513, -0.04671), (-0.08609, 0.03417, -0.04538), (-0.07722, 0.03889, -0.04997), (-0.07544, 0.04811, -0.02889), (-0.07492, 0.03725, -0.02698), (-0.06749, 0.04157, -0.03392), (-0.0601, 0.05203, -0.01481), (-0.05911, 0.04129, -0.01246), (-0.05385, 0.04506, -0.02141), (-0.04113, 0.05638, -0.005695), (-0.03957, 0.04577, -0.003076), (-0.03761, 0.0488, -0.01351), (-0.01901, 0.06036, -0.005766), (-0.01674, 0.04987, -0.003167), (-0.02046, 0.05192, -0.01336), (-0.001379, 0.06124, -0.02092), (0.001401, 0.05078, -0.01873), (-0.008129, 0.05252, -0.02403), (0.005207, 0.05895, -0.04151), (0.00806, 0.04847, -0.03954), (-0.002605, 0.05058, -0.04147), (0.01106, 0.0568, -0.06051), (0.01391, 0.04632, -0.05854), (0.003244, 0.04843, -0.06048)], [], [(0, 3, 5, 2), (2, 5, 4, 1), (1, 4, 3, 0), (3, 6, 8, 5), (5, 8, 7, 4), (4, 7, 6, 3), (6, 9, 11, 8), (8, 11, 10, 7), (7, 10, 9, 6), (9, 12, 14, 11), (11, 14, 13, 10), (10, 13, 12, 9), (12, 15, 17, 14), (14, 17, 16, 13), (13, 16, 15, 12), (15, 18, 20, 17), (17, 20, 19, 16), (16, 19, 18, 15), (18, 21, 23, 20), (20, 23, 22, 19), (19, 22, 21, 18), (21, 24, 26, 23), (23, 26, 25, 22), (22, 25, 24, 21), (24, 27, 29, 26), (26, 29, 28, 25), (25, 28, 27, 24)])
me_plane_007.polygons.foreach_set('use_smooth', [True] * 27)
_uv = me_plane_007.uv_layers.new(name='UVMap')
_uv.uv.foreach_set('vector', [0.0, 0.0, 0.0, 0.0, 1.0, 1.0, 1.0, 1.0, 1.0, 1.0, 1.0, 1.0, 1.0, 0.0, 1.0, 0.0, 1.0, 0.0, 1.0, 0.0, 0.0, 0.0, 0.0, 0.0, 0.0, 0.0, 0.0, 0.0, 1.0, 1.0, 1.0, 1.0, 1.0, 1.0, 1.0, 1.0, 1.0, 0.0, 1.0, 0.0, 1.0, 0.0, 1.0, 0.0, 0.0, 0.0, 0.0, 0.0, 0.0, 0.0, 0.0, 0.0, 1.0, 1.0, 1.0, 1.0, 1.0, 1.0, 1.0, 1.0, 1.0, 0.0, 1.0, 0.0, 1.0, 0.0, 1.0, 0.0, 0.0, 0.0, 0.0, 0.0, 0.0, 0.0, 0.0, 0.0, 1.0, 1.0, 1.0, 1.0, 1.0, 1.0, 1.0, 1.0, 1.0, 0.0, 1.0, 0.0, 1.0, 0.0, 1.0, 0.0, 0.0, 0.0, 0.0, 0.0, 0.0, 0.0, 0.0, 0.0, 1.0, 1.0, 1.0, 1.0, 1.0, 1.0, 1.0, 1.0, 1.0, 0.0, 1.0, 0.0, 1.0, 0.0, 1.0, 0.0, 0.0, 0.0, 0.0, 0.0, 0.0, 0.0, 0.0, 0.0, 1.0, 1.0, 1.0, 1.0, 1.0, 1.0, 1.0, 1.0, 1.0, 0.0, 1.0, 0.0, 1.0, 0.0, 1.0, 0.0, 0.0, 0.0, 0.0, 0.0, 0.0, 0.0, 0.0, 0.0, 1.0, 1.0, 1.0, 1.0, 1.0, 1.0, 1.0, 1.0, 1.0, 0.0, 1.0, 0.0, 1.0, 0.0, 1.0, 0.0, 0.0, 0.0, 0.0, 0.0, 0.0, 0.0, 0.0, 0.0, 1.0, 1.0, 1.0, 1.0, 1.0, 1.0, 1.0, 1.0, 1.0, 0.0, 1.0, 0.0, 1.0, 0.0, 1.0, 0.0, 0.0, 0.0, 0.0, 0.0, 0.0, 0.0, 0.0, 0.0, 1.0, 1.0, 1.0, 1.0, 1.0, 1.0, 1.0, 1.0, 1.0, 0.0, 1.0, 0.0, 1.0, 0.0, 1.0, 0.0, 0.0, 0.0, 0.0, 0.0])
me_plane_007.materials.append(mat_wire)
me_plane_007.update()
me_plane = bpy.data.meshes.new('Plane')
me_plane.from_pydata([(-0.09269, 0.007147, -0.08746), (-0.09277, -0.003893, -0.08767), (-0.08295, 0.001129, -0.08724), (-0.09132, 0.00703, -0.06658), (-0.09138, -0.004011, -0.06647), (-0.08172, 0.001022, -0.06827), (-0.0853, 0.007481, -0.04639), (-0.08528, -0.003554, -0.04598), (-0.07634, 0.001424, -0.05015), (-0.07434, 0.008451, -0.02829), (-0.07418, -0.002572, -0.02765), (-0.06663, 0.002285, -0.03409), (-0.05862, 0.009759, -0.01387), (-0.05831, -0.001252, -0.0131), (-0.05294, 0.003427, -0.02153), (-0.03884, 0.01104, -0.004898), (-0.03849, 3.607e-05, -0.004098), (-0.03656, 0.004499, -0.01401), (-0.01611, 0.01152, -0.006252), (-0.01601, 0.0005096, -0.005412), (-0.01988, 0.00488, -0.01479), (0.0004205, 0.009838, -0.02256), (0.0001037, -0.001128, -0.0213), (-0.008618, 0.003722, -0.02602), (0.006671, 0.007037, -0.04298), (0.006268, -0.00389, -0.04144), (-0.003221, 0.001308, -0.04365), (0.01248, 0.004438, -0.06194), (0.01207, -0.006488, -0.0604), (0.002584, -0.001291, -0.06261)], [], [(0, 3, 5, 2), (2, 5, 4, 1), (1, 4, 3, 0), (3, 6, 8, 5), (5, 8, 7, 4), (4, 7, 6, 3), (6, 9, 11, 8), (8, 11, 10, 7), (7, 10, 9, 6), (9, 12, 14, 11), (11, 14, 13, 10), (10, 13, 12, 9), (12, 15, 17, 14), (14, 17, 16, 13), (13, 16, 15, 12), (15, 18, 20, 17), (17, 20, 19, 16), (16, 19, 18, 15), (18, 21, 23, 20), (20, 23, 22, 19), (19, 22, 21, 18), (21, 24, 26, 23), (23, 26, 25, 22), (22, 25, 24, 21), (24, 27, 29, 26), (26, 29, 28, 25), (25, 28, 27, 24)])
me_plane.polygons.foreach_set('use_smooth', [True] * 27)
_uv = me_plane.uv_layers.new(name='UVMap')
_uv.uv.foreach_set('vector', [0.0, 0.0, 0.0, 0.0, 1.0, 1.0, 1.0, 1.0, 1.0, 1.0, 1.0, 1.0, 1.0, 0.0, 1.0, 0.0, 1.0, 0.0, 1.0, 0.0, 0.0, 0.0, 0.0, 0.0, 0.0, 0.0, 0.0, 0.0, 1.0, 1.0, 1.0, 1.0, 1.0, 1.0, 1.0, 1.0, 1.0, 0.0, 1.0, 0.0, 1.0, 0.0, 1.0, 0.0, 0.0, 0.0, 0.0, 0.0, 0.0, 0.0, 0.0, 0.0, 1.0, 1.0, 1.0, 1.0, 1.0, 1.0, 1.0, 1.0, 1.0, 0.0, 1.0, 0.0, 1.0, 0.0, 1.0, 0.0, 0.0, 0.0, 0.0, 0.0, 0.0, 0.0, 0.0, 0.0, 1.0, 1.0, 1.0, 1.0, 1.0, 1.0, 1.0, 1.0, 1.0, 0.0, 1.0, 0.0, 1.0, 0.0, 1.0, 0.0, 0.0, 0.0, 0.0, 0.0, 0.0, 0.0, 0.0, 0.0, 1.0, 1.0, 1.0, 1.0, 1.0, 1.0, 1.0, 1.0, 1.0, 0.0, 1.0, 0.0, 1.0, 0.0, 1.0, 0.0, 0.0, 0.0, 0.0, 0.0, 0.0, 0.0, 0.0, 0.0, 1.0, 1.0, 1.0, 1.0, 1.0, 1.0, 1.0, 1.0, 1.0, 0.0, 1.0, 0.0, 1.0, 0.0, 1.0, 0.0, 0.0, 0.0, 0.0, 0.0, 0.0, 0.0, 0.0, 0.0, 1.0, 1.0, 1.0, 1.0, 1.0, 1.0, 1.0, 1.0, 1.0, 0.0, 1.0, 0.0, 1.0, 0.0, 1.0, 0.0, 0.0, 0.0, 0.0, 0.0, 0.0, 0.0, 0.0, 0.0, 1.0, 1.0, 1.0, 1.0, 1.0, 1.0, 1.0, 1.0, 1.0, 0.0, 1.0, 0.0, 1.0, 0.0, 1.0, 0.0, 0.0, 0.0, 0.0, 0.0, 0.0, 0.0, 0.0, 0.0, 1.0, 1.0, 1.0, 1.0, 1.0, 1.0, 1.0, 1.0, 1.0, 0.0, 1.0, 0.0, 1.0, 0.0, 1.0, 0.0, 0.0, 0.0, 0.0, 0.0])
me_plane.materials.append(mat_wire)
me_plane.update()
me_plane_003 = bpy.data.meshes.new('Plane.003')
me_plane_003.from_pydata([(-0.08877, -0.03039, -0.08745), (-0.08884, -0.04142, -0.08783), (-0.07902, -0.0364, -0.08728), (-0.08757, -0.03116, -0.06651), (-0.08765, -0.04219, -0.06695), (-0.07796, -0.03709, -0.06838), (-0.08188, -0.03207, -0.04618), (-0.08198, -0.0431, -0.04671), (-0.07292, -0.0379, -0.05027), (-0.07121, -0.0332, -0.02779), (-0.07141, -0.04422, -0.02848), (-0.06358, -0.03889, -0.03416), (-0.05562, -0.03468, -0.01299), (-0.05606, -0.04567, -0.01391), (-0.05028, -0.04015, -0.02152), (-0.03551, -0.03679, -0.00418), (-0.03659, -0.04771, -0.005347), (-0.03425, -0.04182, -0.01439), (-0.01283, -0.04003, -0.007151), (-0.01532, -0.05075, -0.008071), (-0.01854, -0.04404, -0.01623), (0.001742, -0.04388, -0.02473), (-0.001868, -0.05431, -0.02436), (-0.00876, -0.04666, -0.02835), (0.00773, -0.04711, -0.04484), (0.003967, -0.05745, -0.0439), (-0.003383, -0.04953, -0.04618), (0.0134, -0.05015, -0.06378), (0.009641, -0.06049, -0.06283), (0.002292, -0.05257, -0.06511)], [], [(0, 3, 5, 2), (2, 5, 4, 1), (1, 4, 3, 0), (3, 6, 8, 5), (5, 8, 7, 4), (4, 7, 6, 3), (6, 9, 11, 8), (8, 11, 10, 7), (7, 10, 9, 6), (9, 12, 14, 11), (11, 14, 13, 10), (10, 13, 12, 9), (12, 15, 17, 14), (14, 17, 16, 13), (13, 16, 15, 12), (15, 18, 20, 17), (17, 20, 19, 16), (16, 19, 18, 15), (18, 21, 23, 20), (20, 23, 22, 19), (19, 22, 21, 18), (21, 24, 26, 23), (23, 26, 25, 22), (22, 25, 24, 21), (24, 27, 29, 26), (26, 29, 28, 25), (25, 28, 27, 24)])
me_plane_003.polygons.foreach_set('use_smooth', [True] * 27)
_uv = me_plane_003.uv_layers.new(name='UVMap')
_uv.uv.foreach_set('vector', [0.0, 0.0, 0.0, 0.0, 1.0, 1.0, 1.0, 1.0, 1.0, 1.0, 1.0, 1.0, 1.0, 0.0, 1.0, 0.0, 1.0, 0.0, 1.0, 0.0, 0.0, 0.0, 0.0, 0.0, 0.0, 0.0, 0.0, 0.0, 1.0, 1.0, 1.0, 1.0, 1.0, 1.0, 1.0, 1.0, 1.0, 0.0, 1.0, 0.0, 1.0, 0.0, 1.0, 0.0, 0.0, 0.0, 0.0, 0.0, 0.0, 0.0, 0.0, 0.0, 1.0, 1.0, 1.0, 1.0, 1.0, 1.0, 1.0, 1.0, 1.0, 0.0, 1.0, 0.0, 1.0, 0.0, 1.0, 0.0, 0.0, 0.0, 0.0, 0.0, 0.0, 0.0, 0.0, 0.0, 1.0, 1.0, 1.0, 1.0, 1.0, 1.0, 1.0, 1.0, 1.0, 0.0, 1.0, 0.0, 1.0, 0.0, 1.0, 0.0, 0.0, 0.0, 0.0, 0.0, 0.0, 0.0, 0.0, 0.0, 1.0, 1.0, 1.0, 1.0, 1.0, 1.0, 1.0, 1.0, 1.0, 0.0, 1.0, 0.0, 1.0, 0.0, 1.0, 0.0, 0.0, 0.0, 0.0, 0.0, 0.0, 0.0, 0.0, 0.0, 1.0, 1.0, 1.0, 1.0, 1.0, 1.0, 1.0, 1.0, 1.0, 0.0, 1.0, 0.0, 1.0, 0.0, 1.0, 0.0, 0.0, 0.0, 0.0, 0.0, 0.0, 0.0, 0.0, 0.0, 1.0, 1.0, 1.0, 1.0, 1.0, 1.0, 1.0, 1.0, 1.0, 0.0, 1.0, 0.0, 1.0, 0.0, 1.0, 0.0, 0.0, 0.0, 0.0, 0.0, 0.0, 0.0, 0.0, 0.0, 1.0, 1.0, 1.0, 1.0, 1.0, 1.0, 1.0, 1.0, 1.0, 0.0, 1.0, 0.0, 1.0, 0.0, 1.0, 0.0, 0.0, 0.0, 0.0, 0.0, 0.0, 0.0, 0.0, 0.0, 1.0, 1.0, 1.0, 1.0, 1.0, 1.0, 1.0, 1.0, 1.0, 0.0, 1.0, 0.0, 1.0, 0.0, 1.0, 0.0, 0.0, 0.0, 0.0, 0.0])
me_plane_003.materials.append(mat_wire)
me_plane_003.update()
me_plane_004 = bpy.data.meshes.new('Plane.004')
me_plane_004.from_pydata([(-0.1057, 0.02689, -0.08692), (-0.1066, 0.01589, -0.08724), (-0.09655, 0.02014, -0.08561), (-0.1065, 0.02699, -0.07112), (-0.1074, 0.01599, -0.0708), (-0.09724, 0.02023, -0.07139), (-0.1044, 0.02763, -0.05557), (-0.1053, 0.01665, -0.05476), (-0.09533, 0.02082, -0.05716), (-0.09997, 0.02866, -0.04059), (-0.1007, 0.01771, -0.03942), (-0.09125, 0.02176, -0.04335), (-0.09325, 0.02996, -0.02647), (-0.09389, 0.01903, -0.02501), (-0.08509, 0.02296, -0.03041), (-0.0841, 0.03141, -0.01346), (-0.08455, 0.02051, -0.01174), (-0.07704, 0.02424, -0.01893), (-0.07084, 0.03283, -0.002817), (-0.07094, 0.02197, -0.0008394), (-0.06722, 0.02533, -0.01068), (-0.05201, 0.03257, -0.006461), (-0.05151, 0.02171, -0.004572), (-0.05861, 0.02523, -0.01226), (-0.04462, 0.03038, -0.02225), (-0.04403, 0.01949, -0.02053), (-0.05382, 0.02367, -0.02347), (-0.04029, 0.0283, -0.03677), (-0.03969, 0.01741, -0.03505), (-0.0496, 0.02167, -0.03745)], [], [(0, 3, 5, 2), (2, 5, 4, 1), (1, 4, 3, 0), (3, 6, 8, 5), (5, 8, 7, 4), (4, 7, 6, 3), (6, 9, 11, 8), (8, 11, 10, 7), (7, 10, 9, 6), (9, 12, 14, 11), (11, 14, 13, 10), (10, 13, 12, 9), (12, 15, 17, 14), (14, 17, 16, 13), (13, 16, 15, 12), (15, 18, 20, 17), (17, 20, 19, 16), (16, 19, 18, 15), (18, 21, 23, 20), (20, 23, 22, 19), (19, 22, 21, 18), (21, 24, 26, 23), (23, 26, 25, 22), (22, 25, 24, 21), (24, 27, 29, 26), (26, 29, 28, 25), (25, 28, 27, 24)])
me_plane_004.polygons.foreach_set('use_smooth', [True] * 27)
_uv = me_plane_004.uv_layers.new(name='UVMap')
_uv.uv.foreach_set('vector', [0.0, 0.0, 0.0, 0.0, 1.0, 1.0, 1.0, 1.0, 1.0, 1.0, 1.0, 1.0, 1.0, 0.0, 1.0, 0.0, 1.0, 0.0, 1.0, 0.0, 0.0, 0.0, 0.0, 0.0, 0.0, 0.0, 0.0, 0.0, 1.0, 1.0, 1.0, 1.0, 1.0, 1.0, 1.0, 1.0, 1.0, 0.0, 1.0, 0.0, 1.0, 0.0, 1.0, 0.0, 0.0, 0.0, 0.0, 0.0, 0.0, 0.0, 0.0, 0.0, 1.0, 1.0, 1.0, 1.0, 1.0, 1.0, 1.0, 1.0, 1.0, 0.0, 1.0, 0.0, 1.0, 0.0, 1.0, 0.0, 0.0, 0.0, 0.0, 0.0, 0.0, 0.0, 0.0, 0.0, 1.0, 1.0, 1.0, 1.0, 1.0, 1.0, 1.0, 1.0, 1.0, 0.0, 1.0, 0.0, 1.0, 0.0, 1.0, 0.0, 0.0, 0.0, 0.0, 0.0, 0.0, 0.0, 0.0, 0.0, 1.0, 1.0, 1.0, 1.0, 1.0, 1.0, 1.0, 1.0, 1.0, 0.0, 1.0, 0.0, 1.0, 0.0, 1.0, 0.0, 0.0, 0.0, 0.0, 0.0, 0.0, 0.0, 0.0, 0.0, 1.0, 1.0, 1.0, 1.0, 1.0, 1.0, 1.0, 1.0, 1.0, 0.0, 1.0, 0.0, 1.0, 0.0, 1.0, 0.0, 0.0, 0.0, 0.0, 0.0, 0.0, 0.0, 0.0, 0.0, 1.0, 1.0, 1.0, 1.0, 1.0, 1.0, 1.0, 1.0, 1.0, 0.0, 1.0, 0.0, 1.0, 0.0, 1.0, 0.0, 0.0, 0.0, 0.0, 0.0, 0.0, 0.0, 0.0, 0.0, 1.0, 1.0, 1.0, 1.0, 1.0, 1.0, 1.0, 1.0, 1.0, 0.0, 1.0, 0.0, 1.0, 0.0, 1.0, 0.0, 0.0, 0.0, 0.0, 0.0, 0.0, 0.0, 0.0, 0.0, 1.0, 1.0, 1.0, 1.0, 1.0, 1.0, 1.0, 1.0, 1.0, 0.0, 1.0, 0.0, 1.0, 0.0, 1.0, 0.0, 0.0, 0.0, 0.0, 0.0])
me_plane_004.materials.append(mat_wire)
me_plane_004.update()
me_plane_005 = bpy.data.meshes.new('Plane.005')
me_plane_005.from_pydata([(-0.1037, -0.01238, -0.08735), (-0.1038, -0.02341, -0.08778), (-0.09399, -0.01839, -0.08669), (-0.1036, -0.01279, -0.07154), (-0.1037, -0.02383, -0.07173), (-0.09388, -0.01876, -0.07246), (-0.1013, -0.01297, -0.05613), (-0.1013, -0.02401, -0.05623), (-0.09169, -0.01893, -0.05815), (-0.0973, -0.01307, -0.04111), (-0.09733, -0.02411, -0.04118), (-0.08799, -0.01902, -0.04413), (-0.09169, -0.01319, -0.02652), (-0.09175, -0.02423, -0.02664), (-0.08284, -0.01912, -0.03069), (-0.08388, -0.01346, -0.01251), (-0.08404, -0.0245, -0.01281), (-0.07608, -0.01936, -0.01847), (-0.07019, -0.01453, -0.0007513), (-0.07117, -0.0255, -0.001617), (-0.06776, -0.01996, -0.01054), (-0.05211, -0.01751, -0.007082), (-0.05494, -0.02817, -0.007406), (-0.06064, -0.02118, -0.01378), (-0.04467, -0.0198, -0.02216), (-0.04786, -0.03036, -0.02184), (-0.05521, -0.02291, -0.02536), (-0.03928, -0.02175, -0.03636), (-0.04251, -0.0323, -0.03594), (-0.05, -0.02478, -0.03898)], [], [(0, 3, 5, 2), (2, 5, 4, 1), (1, 4, 3, 0), (3, 6, 8, 5), (5, 8, 7, 4), (4, 7, 6, 3), (6, 9, 11, 8), (8, 11, 10, 7), (7, 10, 9, 6), (9, 12, 14, 11), (11, 14, 13, 10), (10, 13, 12, 9), (12, 15, 17, 14), (14, 17, 16, 13), (13, 16, 15, 12), (15, 18, 20, 17), (17, 20, 19, 16), (16, 19, 18, 15), (18, 21, 23, 20), (20, 23, 22, 19), (19, 22, 21, 18), (21, 24, 26, 23), (23, 26, 25, 22), (22, 25, 24, 21), (24, 27, 29, 26), (26, 29, 28, 25), (25, 28, 27, 24)])
me_plane_005.polygons.foreach_set('use_smooth', [True] * 27)
_uv = me_plane_005.uv_layers.new(name='UVMap')
_uv.uv.foreach_set('vector', [0.0, 0.0, 0.0, 0.0, 1.0, 1.0, 1.0, 1.0, 1.0, 1.0, 1.0, 1.0, 1.0, 0.0, 1.0, 0.0, 1.0, 0.0, 1.0, 0.0, 0.0, 0.0, 0.0, 0.0, 0.0, 0.0, 0.0, 0.0, 1.0, 1.0, 1.0, 1.0, 1.0, 1.0, 1.0, 1.0, 1.0, 0.0, 1.0, 0.0, 1.0, 0.0, 1.0, 0.0, 0.0, 0.0, 0.0, 0.0, 0.0, 0.0, 0.0, 0.0, 1.0, 1.0, 1.0, 1.0, 1.0, 1.0, 1.0, 1.0, 1.0, 0.0, 1.0, 0.0, 1.0, 0.0, 1.0, 0.0, 0.0, 0.0, 0.0, 0.0, 0.0, 0.0, 0.0, 0.0, 1.0, 1.0, 1.0, 1.0, 1.0, 1.0, 1.0, 1.0, 1.0, 0.0, 1.0, 0.0, 1.0, 0.0, 1.0, 0.0, 0.0, 0.0, 0.0, 0.0, 0.0, 0.0, 0.0, 0.0, 1.0, 1.0, 1.0, 1.0, 1.0, 1.0, 1.0, 1.0, 1.0, 0.0, 1.0, 0.0, 1.0, 0.0, 1.0, 0.0, 0.0, 0.0, 0.0, 0.0, 0.0, 0.0, 0.0, 0.0, 1.0, 1.0, 1.0, 1.0, 1.0, 1.0, 1.0, 1.0, 1.0, 0.0, 1.0, 0.0, 1.0, 0.0, 1.0, 0.0, 0.0, 0.0, 0.0, 0.0, 0.0, 0.0, 0.0, 0.0, 1.0, 1.0, 1.0, 1.0, 1.0, 1.0, 1.0, 1.0, 1.0, 0.0, 1.0, 0.0, 1.0, 0.0, 1.0, 0.0, 0.0, 0.0, 0.0, 0.0, 0.0, 0.0, 0.0, 0.0, 1.0, 1.0, 1.0, 1.0, 1.0, 1.0, 1.0, 1.0, 1.0, 0.0, 1.0, 0.0, 1.0, 0.0, 1.0, 0.0, 0.0, 0.0, 0.0, 0.0, 0.0, 0.0, 0.0, 0.0, 1.0, 1.0, 1.0, 1.0, 1.0, 1.0, 1.0, 1.0, 1.0, 0.0, 1.0, 0.0, 1.0, 0.0, 1.0, 0.0, 0.0, 0.0, 0.0, 0.0])
me_plane_005.materials.append(mat_wire)
me_plane_005.update()
me_plane_006 = bpy.data.meshes.new('Plane.006')
me_plane_006.from_pydata([(-0.09889, -0.02913, 0.025), (-0.09889, -0.02913, -0.025), (-0.09889, 0.02913, 0.025), (-0.09889, 0.02913, -0.025), (-0.08901, 0.04413, 0.025), (-0.05805, 0.06143, 0.025), (-0.001186, 0.02273, 0.025), (-0.001186, -0.02273, 0.025), (-0.05805, -0.06143, 0.025), (-0.08901, -0.04413, 0.025), (-0.08901, -0.04413, -0.025), (-0.05805, -0.06143, -0.025), (-0.001186, -0.02273, -0.025), (-0.001186, 0.02273, -0.025), (-0.05805, 0.06143, -0.025), (-0.08901, 0.04413, -0.025), (-0.001089, 0.0583, 0.025), (-0.01001, 0.07092, 0.025), (-0.01001, -0.07092, 0.025), (-0.001089, -0.0583, 0.025), (-0.001089, -0.0583, -0.025), (-0.01001, -0.07092, -0.025), (-0.01001, 0.07092, -0.025), (-0.001089, 0.0583, -0.025), (-0.02311, 0.07491, 0.025), (-0.0316, 0.07642, 0.025), (-0.0316, -0.07642, 0.025), (-0.02311, -0.07491, 0.025), (-0.02311, -0.07491, -0.025), (-0.0316, -0.07642, -0.025), (-0.0316, 0.07642, -0.025), (-0.02311, 0.07491, -0.025)], [], [(4, 15, 3, 2), (0, 1, 10, 9), (9, 10, 11, 8), (27, 28, 21, 18), (7, 12, 13, 6), (19, 20, 12, 7), (6, 13, 23, 16), (17, 22, 31, 24), (5, 14, 15, 4), (20, 19, 18, 21), (22, 17, 16, 23), (8, 11, 29, 26), (28, 27, 26, 29), (30, 25, 24, 31), (25, 30, 14, 5)])
me_plane_006.polygons.foreach_set('use_smooth', [True] * 15)
_uv = me_plane_006.uv_layers.new(name='UVMap')
_uv.uv.foreach_set('vector', [0.0, 0.9091, 1.0, 0.9091, 1.0, 1.0, 0.0, 1.0, 0.0, 0.0, 1.0, 0.0, 1.0, 0.09091, 0.0, 0.09091, 0.0, 0.09091, 1.0, 0.09091, 1.0, 0.1818, 0.0, 0.1818, 0.0, 0.293, 1.0, 0.293, 1.0, 0.3362, 0.0, 0.3362, 0.0, 0.4545, 1.0, 0.4545, 1.0, 0.5455, 0.0, 0.5455, 0.0, 0.382, 1.0, 0.382, 1.0, 0.4545, 0.0, 0.4545, 0.0, 0.5455, 1.0, 0.5455, 1.0, 0.618, 0.0, 0.618, 0.0, 0.6638, 1.0, 0.6638, 1.0, 0.707, 0.0, 0.707, 0.0, 0.8182, 1.0, 0.8182, 1.0, 0.9091, 0.0, 0.9091, 1.0, 0.382, 0.0, 0.382, 0.0, 0.3362, 1.0, 0.3362, 1.0, 0.6638, 0.0, 0.6638, 0.0, 0.618, 1.0, 0.618, 0.0, 0.1818, 1.0, 0.1818, 1.0, 0.2539, 0.0, 0.2539, 1.0, 0.293, 0.0, 0.293, 0.0, 0.2539, 1.0, 0.2539, 1.0, 0.7461, 0.0, 0.7461, 0.0, 0.707, 1.0, 0.707, 0.0, 0.7461, 1.0, 0.7461, 1.0, 0.8182, 0.0, 0.8182])
me_plane_006.materials.append(mat_tape)
me_plane_006.update()

# ---- objects
ob_sun = bpy.data.objects.new('Sun', light_sun)
ob_tnt = bpy.data.objects.new('tnt', me_cylinder_005)
ob_tnt_001 = bpy.data.objects.new('tnt.001', me_cylinder_005)
ob_tnt_003 = bpy.data.objects.new('tnt.003', me_cylinder_005)
ob_tnt_002 = bpy.data.objects.new('tnt.002', me_cylinder_005)
ob_tnt_004 = bpy.data.objects.new('tnt.004', me_cylinder_005)
ob_panel = bpy.data.objects.new('Panel', me_cube_001)
ob_point = bpy.data.objects.new('Point', light_point_002)
ob_wire = bpy.data.objects.new('Wire', me_plane_007)
ob_wire_001 = bpy.data.objects.new('Wire.001', me_plane)
ob_wire_002 = bpy.data.objects.new('Wire.002', me_plane_003)
ob_wire_003 = bpy.data.objects.new('Wire.003', me_plane_004)
ob_wire_004 = bpy.data.objects.new('Wire.004', me_plane_005)
ob_tape = bpy.data.objects.new('Tape', me_plane_006)

# ---- transforms, parenting, visibility, modifiers, constraints
ob_sun.location = (-0.8081, -0.6729, 0.6883)
ob_sun.rotation_euler = (-0.09117, -0.8937, 0.7266)
ob_tnt.location = (0.0, 0.0, 0.0)
ob_tnt_001.location = (0.0, 0.05, 0.0)
ob_tnt_003.location = (0.0, -0.05, 0.0)
ob_tnt_002.location = (-0.045, 0.025, 0.0)
ob_tnt_004.location = (-0.045, -0.025, 0.0)
ob_panel.location = (-0.09, 0.0, 0.025)
ob_point.location = (-0.1378, 0.0, 0.025)
ob_wire.location = (0.002593, -0.002593, 0.16)
ob_wire_001.location = (0.002593, -0.002593, 0.16)
ob_wire_002.location = (0.002593, -0.002593, 0.16)
ob_wire_003.location = (0.002593, -0.002593, 0.16)
ob_wire_004.location = (0.002593, -0.002593, 0.16)
ob_tape.location = (0.02654, 0.0, 0.006702)

# ---- collection membership
scene.collection.objects.link(ob_sun)
col_collection_2.objects.link(ob_tnt)
col_collection_2.objects.link(ob_tnt_001)
col_collection_2.objects.link(ob_tnt_003)
col_collection_2.objects.link(ob_tnt_002)
col_collection_2.objects.link(ob_tnt_004)
col_panel.objects.link(ob_panel)
col_panel.objects.link(ob_point)
col_wires.objects.link(ob_wire)
col_wires.objects.link(ob_wire_001)
col_wires.objects.link(ob_wire_002)
col_wires.objects.link(ob_wire_003)
col_wires.objects.link(ob_wire_004)
col_tape.objects.link(ob_tape)

# ---- scene / render settings (as saved in the file)
scene.frame_start = 1; scene.frame_end = 1; scene.frame_set(0)
scene.render.engine = 'CYCLES'
scene.cycles.samples = 128
scene.cycles.sampling_pattern = 'TABULATED_SOBOL'
scene.view_settings.view_transform = 'Filmic'
bpy.context.view_layer.update()

# ---- added for rendering (the .blend has no active camera): camera
cam_auto = bpy.data.cameras.new('AutoCamera')
cam_auto.lens = 50.0
cam_auto.sensor_width = 36.0
cam_auto.clip_end = 1000.0
ob_auto_camera = bpy.data.objects.new('AutoCamera', cam_auto)
scene.collection.objects.link(ob_auto_camera)
ob_auto_camera.location = (0.281562, -0.388601, 0.276192)
ob_auto_camera.rotation_euler = (1.09748, -7.21219e-08, 0.694738)
scene.camera = ob_auto_camera
bpy.context.view_layer.update()
